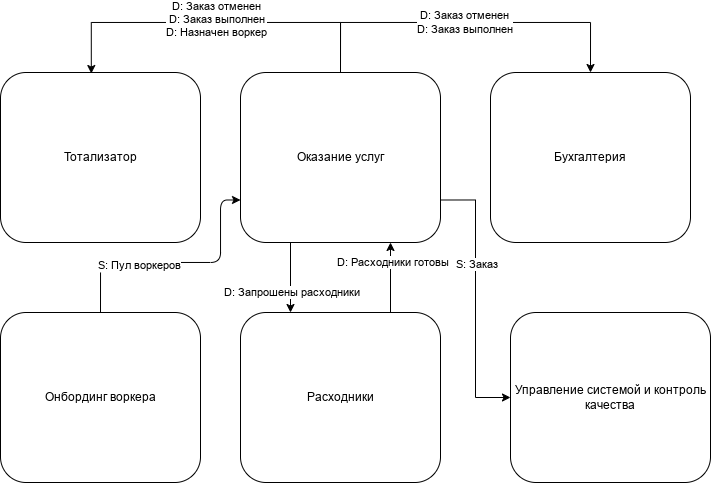

The diagram above was exported from draw.io. Its source (the exported page's mxGraphModel, read from the mxfile embedded in the PNG):
<mxGraphModel dx="1301" dy="737" grid="1" gridSize="10" guides="1" tooltips="1" connect="1" arrows="1" fold="1" page="1" pageScale="1" pageWidth="1169" pageHeight="827" math="0" shadow="0">
  <root>
    <mxCell id="0" />
    <mxCell id="1" parent="0" />
    <mxCell id="wig7u1WO7MASWXM3mxRy-1" style="edgeStyle=orthogonalEdgeStyle;rounded=0;orthogonalLoop=1;jettySize=auto;html=1;exitX=0.5;exitY=0;exitDx=0;exitDy=0;entryX=0.5;entryY=0;entryDx=0;entryDy=0;" parent="1" source="wig7u1WO7MASWXM3mxRy-5" target="wig7u1WO7MASWXM3mxRy-7" edge="1">
      <mxGeometry relative="1" as="geometry">
        <Array as="points">
          <mxPoint x="350" y="30" />
          <mxPoint x="600" y="30" />
        </Array>
      </mxGeometry>
    </mxCell>
    <mxCell id="wig7u1WO7MASWXM3mxRy-2" value="D: Заказ отменен&lt;br&gt;D: Заказ выполнен" style="edgeLabel;html=1;align=center;verticalAlign=middle;resizable=0;points=[];" parent="wig7u1WO7MASWXM3mxRy-1" vertex="1" connectable="0">
      <mxGeometry x="-0.0073" relative="1" as="geometry">
        <mxPoint as="offset" />
      </mxGeometry>
    </mxCell>
    <mxCell id="wig7u1WO7MASWXM3mxRy-3" style="edgeStyle=orthogonalEdgeStyle;rounded=0;orthogonalLoop=1;jettySize=auto;html=1;exitX=0.25;exitY=1;exitDx=0;exitDy=0;entryX=0.25;entryY=0;entryDx=0;entryDy=0;" parent="1" source="wig7u1WO7MASWXM3mxRy-5" target="wig7u1WO7MASWXM3mxRy-9" edge="1">
      <mxGeometry relative="1" as="geometry" />
    </mxCell>
    <mxCell id="kSisjSJwLkDmyyiBKS7h-2" value="D: Запрошены расходники" style="edgeLabel;html=1;align=center;verticalAlign=middle;resizable=0;points=[];" parent="wig7u1WO7MASWXM3mxRy-3" vertex="1" connectable="0">
      <mxGeometry x="0.2552" y="1" relative="1" as="geometry">
        <mxPoint y="6" as="offset" />
      </mxGeometry>
    </mxCell>
    <mxCell id="wig7u1WO7MASWXM3mxRy-4" style="edgeStyle=orthogonalEdgeStyle;rounded=0;orthogonalLoop=1;jettySize=auto;html=1;exitX=1;exitY=0.75;exitDx=0;exitDy=0;entryX=0;entryY=0.5;entryDx=0;entryDy=0;" parent="1" source="wig7u1WO7MASWXM3mxRy-5" target="wig7u1WO7MASWXM3mxRy-10" edge="1">
      <mxGeometry relative="1" as="geometry" />
    </mxCell>
    <mxCell id="kSisjSJwLkDmyyiBKS7h-1" value="S: Заказ" style="edgeLabel;html=1;align=center;verticalAlign=middle;resizable=0;points=[];" parent="wig7u1WO7MASWXM3mxRy-4" vertex="1" connectable="0">
      <mxGeometry x="-0.2583" y="1" relative="1" as="geometry">
        <mxPoint as="offset" />
      </mxGeometry>
    </mxCell>
    <mxCell id="Ps90P_jmlQ-kuzegIhGD-1" style="edgeStyle=orthogonalEdgeStyle;rounded=1;orthogonalLoop=1;jettySize=auto;html=1;exitX=0;exitY=0.75;exitDx=0;exitDy=0;startArrow=classic;startFill=1;endArrow=none;endFill=0;entryX=0.5;entryY=0;entryDx=0;entryDy=0;" edge="1" parent="1" source="wig7u1WO7MASWXM3mxRy-5" target="-GNpE_ClzCmvl6oZTril-1">
      <mxGeometry relative="1" as="geometry">
        <Array as="points">
          <mxPoint x="230" y="207" />
          <mxPoint x="230" y="270" />
          <mxPoint x="110" y="270" />
        </Array>
      </mxGeometry>
    </mxCell>
    <mxCell id="Ps90P_jmlQ-kuzegIhGD-2" value="S: Пул воркеров" style="edgeLabel;html=1;align=center;verticalAlign=middle;resizable=0;points=[];" vertex="1" connectable="0" parent="Ps90P_jmlQ-kuzegIhGD-1">
      <mxGeometry x="0.2977" y="3" relative="1" as="geometry">
        <mxPoint as="offset" />
      </mxGeometry>
    </mxCell>
    <mxCell id="wig7u1WO7MASWXM3mxRy-5" value="Оказание услуг" style="rounded=1;whiteSpace=wrap;html=1;" parent="1" vertex="1">
      <mxGeometry x="250" y="80" width="200" height="170" as="geometry" />
    </mxCell>
    <mxCell id="wig7u1WO7MASWXM3mxRy-6" value="Тотализатор" style="rounded=1;whiteSpace=wrap;html=1;" parent="1" vertex="1">
      <mxGeometry x="10" y="80" width="200" height="170" as="geometry" />
    </mxCell>
    <mxCell id="wig7u1WO7MASWXM3mxRy-7" value="Бухгалтерия" style="rounded=1;whiteSpace=wrap;html=1;" parent="1" vertex="1">
      <mxGeometry x="500" y="80" width="200" height="170" as="geometry" />
    </mxCell>
    <mxCell id="wig7u1WO7MASWXM3mxRy-8" style="edgeStyle=orthogonalEdgeStyle;rounded=0;orthogonalLoop=1;jettySize=auto;html=1;exitX=0.75;exitY=0;exitDx=0;exitDy=0;entryX=0.75;entryY=1;entryDx=0;entryDy=0;" parent="1" source="wig7u1WO7MASWXM3mxRy-9" target="wig7u1WO7MASWXM3mxRy-5" edge="1">
      <mxGeometry relative="1" as="geometry" />
    </mxCell>
    <mxCell id="XCZBwA6eG8tTzS6Fq9rE-1" value="D: Расходники готовы" style="edgeLabel;html=1;align=center;verticalAlign=middle;resizable=0;points=[];" parent="wig7u1WO7MASWXM3mxRy-8" vertex="1" connectable="0">
      <mxGeometry x="-0.4267" y="-2" relative="1" as="geometry">
        <mxPoint y="-30" as="offset" />
      </mxGeometry>
    </mxCell>
    <mxCell id="wig7u1WO7MASWXM3mxRy-9" value="Расходники" style="rounded=1;whiteSpace=wrap;html=1;" parent="1" vertex="1">
      <mxGeometry x="250" y="320" width="200" height="170" as="geometry" />
    </mxCell>
    <mxCell id="wig7u1WO7MASWXM3mxRy-10" value="Управление системой и контроль качества" style="rounded=1;whiteSpace=wrap;html=1;" parent="1" vertex="1">
      <mxGeometry x="520" y="320" width="200" height="170" as="geometry" />
    </mxCell>
    <mxCell id="wig7u1WO7MASWXM3mxRy-11" style="edgeStyle=orthogonalEdgeStyle;rounded=0;orthogonalLoop=1;jettySize=auto;html=1;exitX=0.5;exitY=0;exitDx=0;exitDy=0;entryX=0.454;entryY=0.006;entryDx=0;entryDy=0;entryPerimeter=0;" parent="1" source="wig7u1WO7MASWXM3mxRy-5" target="wig7u1WO7MASWXM3mxRy-6" edge="1">
      <mxGeometry relative="1" as="geometry">
        <Array as="points">
          <mxPoint x="350" y="30" />
          <mxPoint x="101" y="30" />
        </Array>
      </mxGeometry>
    </mxCell>
    <mxCell id="wig7u1WO7MASWXM3mxRy-12" value="D: Заказ отменен&lt;br&gt;D: Заказ выполнен&lt;br&gt;D: Назначен воркер" style="edgeLabel;html=1;align=center;verticalAlign=middle;resizable=0;points=[];" parent="wig7u1WO7MASWXM3mxRy-11" vertex="1" connectable="0">
      <mxGeometry x="-0.0056" y="-3" relative="1" as="geometry">
        <mxPoint as="offset" />
      </mxGeometry>
    </mxCell>
    <mxCell id="-GNpE_ClzCmvl6oZTril-1" value="Онбординг воркера" style="rounded=1;whiteSpace=wrap;html=1;" parent="1" vertex="1">
      <mxGeometry x="10" y="320" width="200" height="170" as="geometry" />
    </mxCell>
  </root>
</mxGraphModel>